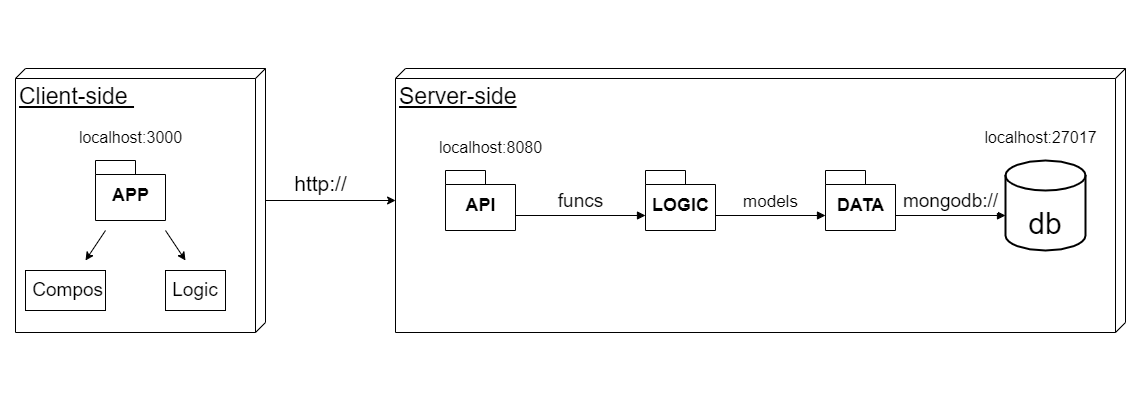

The diagram above was exported from draw.io. Its source (the exported page's mxGraphModel, read from the mxfile embedded in the PNG):
<mxGraphModel dx="1597" dy="998" grid="1" gridSize="10" guides="1" tooltips="1" connect="1" arrows="1" fold="1" page="1" pageScale="1" pageWidth="1169" pageHeight="827" background="#ffffff" math="0" shadow="0">
  <root>
    <mxCell id="0" />
    <mxCell id="1" parent="0" />
    <mxCell id="Lqq3cRkyD1wwYWFJt5g6-46" value="" style="edgeStyle=orthogonalEdgeStyle;rounded=0;orthogonalLoop=1;jettySize=auto;html=1;fontSize=30;" edge="1" parent="1" source="Lqq3cRkyD1wwYWFJt5g6-16">
      <mxGeometry relative="1" as="geometry">
        <mxPoint x="410" y="270" as="targetPoint" />
        <Array as="points">
          <mxPoint x="410" y="270" />
        </Array>
      </mxGeometry>
    </mxCell>
    <mxCell id="Lqq3cRkyD1wwYWFJt5g6-16" value="&lt;div style=&quot;text-align: center&quot;&gt;&lt;span&gt;&lt;font style=&quot;font-size: 23px&quot;&gt;Client-side&amp;nbsp;&lt;/font&gt;&lt;/span&gt;&lt;/div&gt;" style="verticalAlign=top;align=left;spacingTop=8;spacingLeft=2;spacingRight=12;shape=cube;size=10;direction=south;fontStyle=4;html=1;fontSize=19;" vertex="1" parent="1">
      <mxGeometry x="30" y="138" width="250" height="264" as="geometry" />
    </mxCell>
    <mxCell id="Lqq3cRkyD1wwYWFJt5g6-2" value="&lt;font style=&quot;font-size: 18px&quot;&gt;APP&lt;/font&gt;" style="shape=folder;fontStyle=1;spacingTop=10;tabWidth=40;tabHeight=14;tabPosition=left;html=1;" vertex="1" parent="1">
      <mxGeometry x="110" y="230" width="70" height="60" as="geometry" />
    </mxCell>
    <mxCell id="Lqq3cRkyD1wwYWFJt5g6-18" value="&amp;nbsp;Compos" style="rounded=0;whiteSpace=wrap;html=1;fontSize=19;" vertex="1" parent="1">
      <mxGeometry x="40" y="340" width="80" height="40" as="geometry" />
    </mxCell>
    <mxCell id="Lqq3cRkyD1wwYWFJt5g6-19" value="Logic" style="rounded=0;whiteSpace=wrap;html=1;fontSize=19;" vertex="1" parent="1">
      <mxGeometry x="180" y="340" width="60" height="40" as="geometry" />
    </mxCell>
    <mxCell id="Lqq3cRkyD1wwYWFJt5g6-21" value="" style="endArrow=classic;html=1;rounded=0;fontSize=19;" edge="1" parent="1">
      <mxGeometry width="50" height="50" relative="1" as="geometry">
        <mxPoint x="120" y="300" as="sourcePoint" />
        <mxPoint x="100" y="330" as="targetPoint" />
      </mxGeometry>
    </mxCell>
    <mxCell id="Lqq3cRkyD1wwYWFJt5g6-22" value="" style="endArrow=classic;html=1;rounded=0;fontSize=19;" edge="1" parent="1">
      <mxGeometry width="50" height="50" relative="1" as="geometry">
        <mxPoint x="180" y="300" as="sourcePoint" />
        <mxPoint x="200" y="330" as="targetPoint" />
      </mxGeometry>
    </mxCell>
    <mxCell id="Lqq3cRkyD1wwYWFJt5g6-26" value="&lt;div style=&quot;text-align: center&quot;&gt;&lt;span&gt;&lt;font style=&quot;font-size: 23px&quot;&gt;Server-side&lt;/font&gt;&lt;/span&gt;&lt;/div&gt;" style="verticalAlign=top;align=left;spacingTop=8;spacingLeft=2;spacingRight=12;shape=cube;size=10;direction=south;fontStyle=4;html=1;fontSize=19;" vertex="1" parent="1">
      <mxGeometry x="410" y="138" width="730" height="264" as="geometry" />
    </mxCell>
    <mxCell id="Lqq3cRkyD1wwYWFJt5g6-29" value="&lt;font style=&quot;font-size: 18px&quot;&gt;API&lt;/font&gt;" style="shape=folder;fontStyle=1;spacingTop=10;tabWidth=40;tabHeight=14;tabPosition=left;html=1;" vertex="1" parent="1">
      <mxGeometry x="460" y="240" width="70" height="60" as="geometry" />
    </mxCell>
    <mxCell id="Lqq3cRkyD1wwYWFJt5g6-30" value="&lt;font style=&quot;font-size: 18px&quot;&gt;LOGIC&lt;/font&gt;" style="shape=folder;fontStyle=1;spacingTop=10;tabWidth=40;tabHeight=14;tabPosition=left;html=1;" vertex="1" parent="1">
      <mxGeometry x="660" y="240" width="70" height="60" as="geometry" />
    </mxCell>
    <mxCell id="Lqq3cRkyD1wwYWFJt5g6-32" value="&lt;font style=&quot;font-size: 18px&quot;&gt;DATA&lt;/font&gt;" style="shape=folder;fontStyle=1;spacingTop=10;tabWidth=40;tabHeight=14;tabPosition=left;html=1;" vertex="1" parent="1">
      <mxGeometry x="840" y="240" width="70" height="60" as="geometry" />
    </mxCell>
    <mxCell id="Lqq3cRkyD1wwYWFJt5g6-9" value="&lt;font style=&quot;font-size: 30px&quot;&gt;&lt;br&gt;db&lt;/font&gt;" style="strokeWidth=2;html=1;shape=mxgraph.flowchart.database;whiteSpace=wrap;" vertex="1" parent="1">
      <mxGeometry x="1020" y="230" width="80" height="90" as="geometry" />
    </mxCell>
    <mxCell id="Lqq3cRkyD1wwYWFJt5g6-37" value="&lt;font style=&quot;font-size: 19px&quot;&gt;funcs&lt;/font&gt;" style="html=1;verticalAlign=bottom;endArrow=block;rounded=0;fontSize=25;" edge="1" parent="1">
      <mxGeometry width="80" relative="1" as="geometry">
        <mxPoint x="530" y="285" as="sourcePoint" />
        <mxPoint x="660" y="285" as="targetPoint" />
      </mxGeometry>
    </mxCell>
    <mxCell id="Lqq3cRkyD1wwYWFJt5g6-40" value="&lt;font style=&quot;font-size: 17px&quot;&gt;models&lt;/font&gt;" style="html=1;verticalAlign=bottom;endArrow=block;rounded=0;fontSize=25;" edge="1" parent="1">
      <mxGeometry width="80" relative="1" as="geometry">
        <mxPoint x="730" y="285" as="sourcePoint" />
        <mxPoint x="840" y="285" as="targetPoint" />
      </mxGeometry>
    </mxCell>
    <mxCell id="Lqq3cRkyD1wwYWFJt5g6-41" value="&lt;font style=&quot;font-size: 19px&quot;&gt;mongodb://&lt;/font&gt;" style="html=1;verticalAlign=bottom;endArrow=block;rounded=0;fontSize=25;" edge="1" parent="1">
      <mxGeometry width="80" relative="1" as="geometry">
        <mxPoint x="910" y="285" as="sourcePoint" />
        <mxPoint x="1020" y="285" as="targetPoint" />
      </mxGeometry>
    </mxCell>
    <mxCell id="Lqq3cRkyD1wwYWFJt5g6-47" value="&lt;font style=&quot;font-size: 21px&quot;&gt;http://&lt;/font&gt;" style="text;html=1;align=center;verticalAlign=middle;resizable=0;points=[];autosize=1;strokeColor=none;fillColor=none;fontSize=30;" vertex="1" parent="1">
      <mxGeometry x="300" y="230" width="70" height="40" as="geometry" />
    </mxCell>
    <mxCell id="Lqq3cRkyD1wwYWFJt5g6-48" value="&lt;font style=&quot;font-size: 16px&quot;&gt;localhost:3000&lt;/font&gt;" style="text;html=1;align=center;verticalAlign=middle;resizable=0;points=[];autosize=1;strokeColor=none;fillColor=none;fontSize=21;" vertex="1" parent="1">
      <mxGeometry x="85" y="190" width="120" height="30" as="geometry" />
    </mxCell>
    <mxCell id="Lqq3cRkyD1wwYWFJt5g6-50" value="&lt;font style=&quot;font-size: 16px&quot;&gt;localhost:8080&lt;/font&gt;" style="text;html=1;align=center;verticalAlign=middle;resizable=0;points=[];autosize=1;strokeColor=none;fillColor=none;fontSize=21;" vertex="1" parent="1">
      <mxGeometry x="445" y="200" width="120" height="30" as="geometry" />
    </mxCell>
    <mxCell id="Lqq3cRkyD1wwYWFJt5g6-51" value="&lt;font style=&quot;font-size: 16px&quot;&gt;localhost:27017&lt;/font&gt;" style="text;html=1;align=center;verticalAlign=middle;resizable=0;points=[];autosize=1;strokeColor=none;fillColor=none;fontSize=21;" vertex="1" parent="1">
      <mxGeometry x="990" y="190" width="130" height="30" as="geometry" />
    </mxCell>
    <mxCell id="Lqq3cRkyD1wwYWFJt5g6-52" value="&amp;nbsp; &amp;nbsp; &amp;nbsp; &amp;nbsp; &amp;nbsp; &amp;nbsp;&amp;nbsp;" style="text;html=1;align=center;verticalAlign=middle;resizable=0;points=[];autosize=1;strokeColor=none;fillColor=none;fontSize=16;" vertex="1" parent="1">
      <mxGeometry x="15" y="70" width="70" height="20" as="geometry" />
    </mxCell>
    <mxCell id="Lqq3cRkyD1wwYWFJt5g6-53" value="&amp;nbsp; &amp;nbsp; &amp;nbsp; &amp;nbsp; &amp;nbsp; &amp;nbsp;&amp;nbsp;" style="text;html=1;align=center;verticalAlign=middle;resizable=0;points=[];autosize=1;strokeColor=none;fillColor=none;fontSize=16;" vertex="1" parent="1">
      <mxGeometry x="15" y="450" width="70" height="20" as="geometry" />
    </mxCell>
    <mxCell id="Lqq3cRkyD1wwYWFJt5g6-54" value="&amp;nbsp; &amp;nbsp; &amp;nbsp; &amp;nbsp; &amp;nbsp; &amp;nbsp;&amp;nbsp;" style="text;html=1;align=center;verticalAlign=middle;resizable=0;points=[];autosize=1;strokeColor=none;fillColor=none;fontSize=16;" vertex="1" parent="1">
      <mxGeometry x="1070" y="460" width="70" height="20" as="geometry" />
    </mxCell>
    <mxCell id="Lqq3cRkyD1wwYWFJt5g6-55" value="&amp;nbsp; &amp;nbsp; &amp;nbsp; &amp;nbsp; &amp;nbsp; &amp;nbsp;&amp;nbsp;" style="text;html=1;align=center;verticalAlign=middle;resizable=0;points=[];autosize=1;strokeColor=none;fillColor=none;fontSize=16;" vertex="1" parent="1">
      <mxGeometry x="1080" y="80" width="70" height="20" as="geometry" />
    </mxCell>
  </root>
</mxGraphModel>